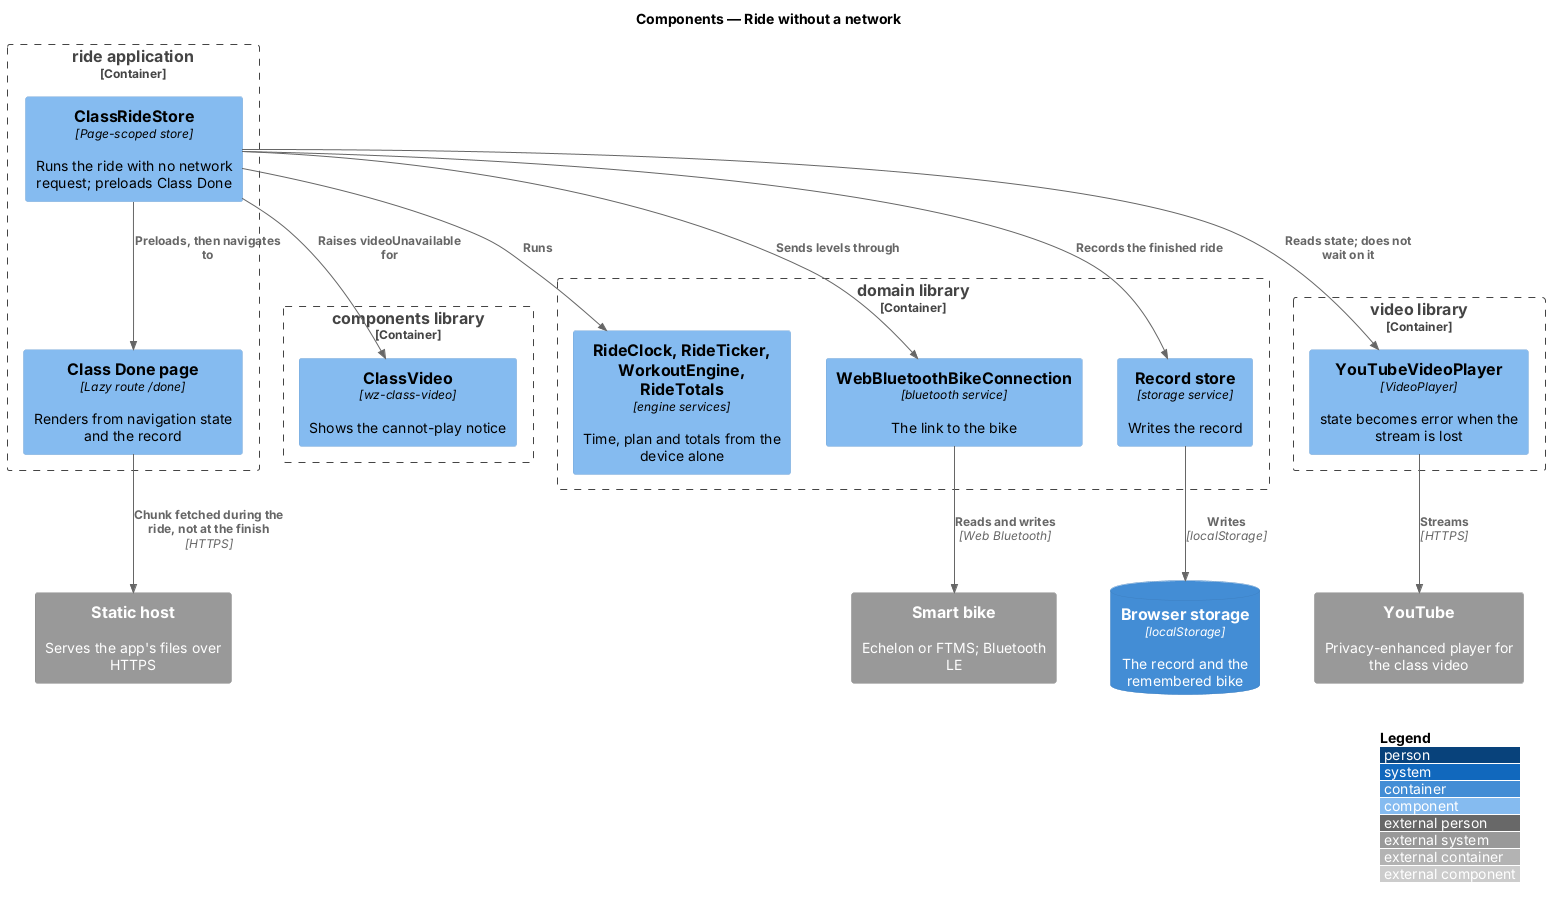

The diagram above was rendered by PlantUML. Its source (embedded in the PNG):
@startuml
!include <C4/C4_Component>
LAYOUT_WITH_LEGEND()
title Components — Ride without a network

System_Ext(bike, "Smart bike", "Echelon or FTMS; Bluetooth LE")
System_Ext(youtube, "YouTube", "Privacy-enhanced player for the class video")
System_Ext(host, "Static host", "Serves the app's files over HTTPS")
ContainerDb(storage, "Browser storage", "localStorage", "The record and the remembered bike")

Container_Boundary(ride, "ride application") {
  Component(store, "ClassRideStore", "Page-scoped store", "Runs the ride with no network request; preloads Class Done")
  Component(done, "Class Done page", "Lazy route /done", "Renders from navigation state and the record")
}
Container_Boundary(components, "components library") {
  Component(cvideo, "ClassVideo", "wz-class-video", "Shows the cannot-play notice")
}
Container_Boundary(domain, "domain library") {
  Component(engine, "RideClock, RideTicker, WorkoutEngine, RideTotals", "engine services", "Time, plan and totals from the device alone")
  Component(wb, "WebBluetoothBikeConnection", "bluetooth service", "The link to the bike")
  Component(record, "Record store", "storage service", "Writes the record")
}
Container_Boundary(video, "video library") {
  Component(yt, "YouTubeVideoPlayer", "VideoPlayer", "state becomes error when the stream is lost")
}

Rel(store, engine, "Runs")
Rel(store, wb, "Sends levels through")
Rel(store, yt, "Reads state; does not wait on it")
Rel(store, cvideo, "Raises videoUnavailable for")
Rel(store, record, "Records the finished ride")
Rel(store, done, "Preloads, then navigates to")
Rel(record, storage, "Writes", "localStorage")
Rel(wb, bike, "Reads and writes", "Web Bluetooth")
Rel(yt, youtube, "Streams", "HTTPS")
Rel(done, host, "Chunk fetched during the ride, not at the finish", "HTTPS")
@enduml